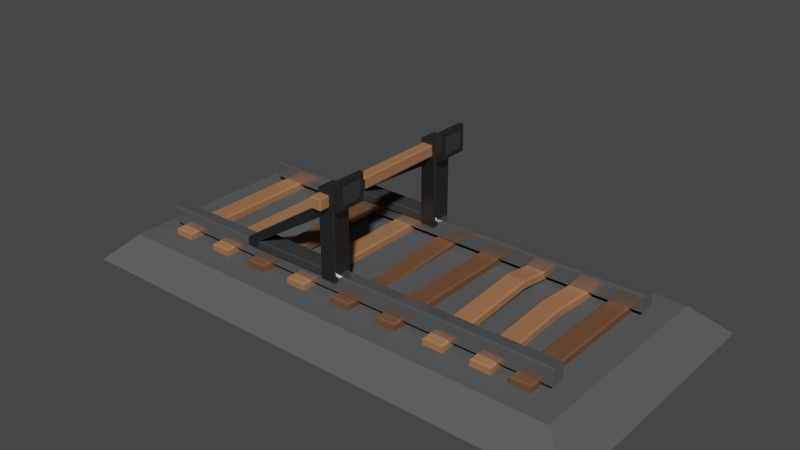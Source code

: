 # Source: minetrackEnd.blend  (saved by Blender 2.80.71; exported with 4.5.12 LTS)
import bpy
from mathutils import Matrix  # noqa: F401  (used for matrix-valued properties, if any)

bpy.ops.wm.read_factory_settings(use_empty=True)
scene = bpy.context.scene
scene.name = 'Scene'

# ---- collections
col_collection = bpy.data.collections.new('Collection'); scene.collection.children.link(col_collection)

# ---- materials (node trees are filled in below, after node groups)
mat_wooddark = bpy.data.materials.new('WoodDark')
mat_wooddark.use_transparent_shadow = False
mat_wooddark.roughness = 0.25
mat_stonelight = bpy.data.materials.new('StoneLight')
mat_stonelight.use_transparent_shadow = False
mat_stonelight.roughness = 0.25
mat_metal = bpy.data.materials.new('Metal')
mat_metal.use_transparent_shadow = False
mat_metal.roughness = 0.25
mat_wooddarkest = bpy.data.materials.new('WoodDarkest')
mat_wooddarkest.use_transparent_shadow = False
mat_wooddarkest.roughness = 0.25
mat_metaldark = bpy.data.materials.new('MetalDark')
mat_metaldark.use_transparent_shadow = False
mat_metaldark.roughness = 0.25
mat_stonedark = bpy.data.materials.new('StoneDark')
mat_stonedark.use_transparent_shadow = False
mat_stonedark.roughness = 0.25
mat_stone_001 = bpy.data.materials.new('Stone.001')
mat_stone_001.use_transparent_shadow = False
mat_stone_001.roughness = 0.25

# ---- material node trees
mat_wooddark.use_nodes = True; mat_wooddark.node_tree.nodes.clear()
_N = mat_wooddark.node_tree.nodes; _L = mat_wooddark.node_tree.links
n0 = _N.new('ShaderNodeOutputMaterial'); n0.name = 'Material Output'; n0.location = (300, 300)
n1 = _N.new('ShaderNodeBsdfPrincipled'); n1.name = 'Principled BSDF'; n1.location = (10, 300)
n1.distribution = 'GGX'
n1.subsurface_method = 'BURLEY'
n1.inputs[0].default_value = (0.3419, 0.1559, 0.07421, 1.0)
n1.inputs[2].default_value = 1.0
n1.inputs[3].default_value = 1.45
n1.inputs[13].default_value = 0.1
n1.inputs[27].default_value = (0.0, 0.0, 0.0, 1.0)
n1.inputs[28].default_value = 1.0
_L.new(n1.outputs[0], n0.inputs[0])
n0.is_active_output = True
mat_stonelight.use_nodes = True; mat_stonelight.node_tree.nodes.clear()
_N = mat_stonelight.node_tree.nodes; _L = mat_stonelight.node_tree.links
n0 = _N.new('ShaderNodeOutputMaterial'); n0.name = 'Material Output'; n0.location = (300, 300)
n1 = _N.new('ShaderNodeBsdfPrincipled'); n1.name = 'Principled BSDF'; n1.location = (10, 300)
n1.distribution = 'GGX'
n1.subsurface_method = 'BURLEY'
n1.inputs[0].default_value = (0.196, 0.196, 0.196, 1.0)
n1.inputs[2].default_value = 0.9
n1.inputs[3].default_value = 1.45
n1.inputs[13].default_value = 0.1
n1.inputs[27].default_value = (0.0, 0.0, 0.0, 1.0)
n1.inputs[28].default_value = 1.0
_L.new(n1.outputs[0], n0.inputs[0])
n0.is_active_output = True
mat_metal.use_nodes = True; mat_metal.node_tree.nodes.clear()
_N = mat_metal.node_tree.nodes; _L = mat_metal.node_tree.links
n0 = _N.new('ShaderNodeOutputMaterial'); n0.name = 'Material Output'; n0.location = (300, 300)
n1 = _N.new('ShaderNodeBsdfPrincipled'); n1.name = 'Principled BSDF'; n1.location = (10, 300)
n1.distribution = 'GGX'
n1.subsurface_method = 'BURLEY'
n1.inputs[0].default_value = (0.448, 0.448, 0.448, 1.0)
n1.inputs[1].default_value = 0.9
n1.inputs[2].default_value = 0.2
n1.inputs[3].default_value = 1.45
n1.inputs[13].default_value = 0.7
n1.inputs[27].default_value = (0.0, 0.0, 0.0, 1.0)
n1.inputs[28].default_value = 1.0
_L.new(n1.outputs[0], n0.inputs[0])
n0.is_active_output = True
mat_wooddarkest.use_nodes = True; mat_wooddarkest.node_tree.nodes.clear()
_N = mat_wooddarkest.node_tree.nodes; _L = mat_wooddarkest.node_tree.links
n0 = _N.new('ShaderNodeOutputMaterial'); n0.name = 'Material Output'; n0.location = (300, 300)
n1 = _N.new('ShaderNodeBsdfPrincipled'); n1.name = 'Principled BSDF'; n1.location = (10, 300)
n1.distribution = 'GGX'
n1.subsurface_method = 'BURLEY'
n1.inputs[0].default_value = (0.1523, 0.07171, 0.03548, 1.0)
n1.inputs[2].default_value = 1.0
n1.inputs[3].default_value = 1.45
n1.inputs[13].default_value = 0.1
n1.inputs[27].default_value = (0.0, 0.0, 0.0, 1.0)
n1.inputs[28].default_value = 1.0
_L.new(n1.outputs[0], n0.inputs[0])
n0.is_active_output = True
mat_metaldark.use_nodes = True; mat_metaldark.node_tree.nodes.clear()
_N = mat_metaldark.node_tree.nodes; _L = mat_metaldark.node_tree.links
n0 = _N.new('ShaderNodeOutputMaterial'); n0.name = 'Material Output'; n0.location = (300, 300)
n1 = _N.new('ShaderNodeBsdfPrincipled'); n1.name = 'Principled BSDF'; n1.location = (10, 300)
n1.distribution = 'GGX'
n1.subsurface_method = 'BURLEY'
n1.inputs[0].default_value = (0.1107, 0.1107, 0.1107, 1.0)
n1.inputs[1].default_value = 0.9
n1.inputs[2].default_value = 0.3
n1.inputs[3].default_value = 1.45
n1.inputs[13].default_value = 0.7
n1.inputs[27].default_value = (0.0, 0.0, 0.0, 1.0)
n1.inputs[28].default_value = 1.0
_L.new(n1.outputs[0], n0.inputs[0])
n0.is_active_output = True
mat_stonedark.use_nodes = True; mat_stonedark.node_tree.nodes.clear()
_N = mat_stonedark.node_tree.nodes; _L = mat_stonedark.node_tree.links
n0 = _N.new('ShaderNodeOutputMaterial'); n0.name = 'Material Output'; n0.location = (300, 300)
n1 = _N.new('ShaderNodeBsdfPrincipled'); n1.name = 'Principled BSDF'; n1.location = (10, 300)
n1.distribution = 'GGX'
n1.subsurface_method = 'BURLEY'
n1.inputs[0].default_value = (0.03955, 0.03955, 0.03955, 1.0)
n1.inputs[2].default_value = 0.9
n1.inputs[3].default_value = 1.45
n1.inputs[13].default_value = 0.1
n1.inputs[27].default_value = (0.0, 0.0, 0.0, 1.0)
n1.inputs[28].default_value = 1.0
_L.new(n1.outputs[0], n0.inputs[0])
n0.is_active_output = True
mat_stone_001.use_nodes = True; mat_stone_001.node_tree.nodes.clear()
_N = mat_stone_001.node_tree.nodes; _L = mat_stone_001.node_tree.links
n0 = _N.new('ShaderNodeOutputMaterial'); n0.name = 'Material Output'; n0.location = (300, 300)
n1 = _N.new('ShaderNodeBsdfPrincipled'); n1.name = 'Principled BSDF'; n1.location = (10, 300)
n1.distribution = 'GGX'
n1.subsurface_method = 'BURLEY'
n1.inputs[0].default_value = (0.0985, 0.0985, 0.0985, 1.0)
n1.inputs[2].default_value = 0.9
n1.inputs[3].default_value = 1.45
n1.inputs[13].default_value = 0.1
n1.inputs[27].default_value = (0.0, 0.0, 0.0, 1.0)
n1.inputs[28].default_value = 1.0
_L.new(n1.outputs[0], n0.inputs[0])
n0.is_active_output = True

# ---- world
world_world = bpy.data.worlds.new('World'); scene.world = world_world
world_world.use_nodes = True; world_world.node_tree.nodes.clear()
_N = world_world.node_tree.nodes; _L = world_world.node_tree.links
n0 = _N.new('ShaderNodeOutputWorld'); n0.name = 'World Output'; n0.location = (300, 300)
n1 = _N.new('ShaderNodeBackground'); n1.name = 'Background'; n1.location = (10, 300)
n1.inputs[0].default_value = (0.05088, 0.05088, 0.05088, 1.0)
_L.new(n1.outputs[0], n0.inputs[0])
n0.is_active_output = True
world_world.color = (0.05088, 0.05088, 0.05088)
world_world.use_sun_shadow = False
world_world.sun_shadow_jitter_overblur = 0.0

# ---- meshes
me_cube = bpy.data.meshes.new('Cube')
me_cube.from_pydata([(-3.191, 0.9, 0.1), (-3.191, 1.1, 0.1), (3.024, 0.9, 0.1), (3.024, 1.1, 0.1), (-0.1477, -1.217, -0.005475), (0.8865, 1.295, -0.005475), (-0.1477, 1.295, -0.005475), (0.8865, -1.217, -0.005475), (0.1477, -1.217, -0.005475), (0.5912, 1.295, -0.005475), (0.1477, 1.295, -0.005475), (0.5912, -1.217, -0.005475), (-3.191, -1.087, 0.1), (-3.191, -0.8873, 0.1), (3.024, -1.087, 0.1), (3.024, -0.8873, 0.1), (-0.1253, -1.194, 0.1055), (-0.1477, -1.217, 0.08309), (-0.1253, 1.273, 0.1055), (-0.1477, 1.295, 0.08309), (0.1253, -1.194, 0.1055), (0.1477, -1.217, 0.08309), (0.1253, 1.273, 0.1055), (0.1477, 1.295, 0.08309), (0.6136, -1.194, 0.1055), (0.5912, -1.217, 0.08309), (0.6136, 1.273, 0.1055), (0.5912, 1.295, 0.08309), (0.8642, -1.194, 0.1055), (0.8865, -1.217, 0.08309), (0.8642, 1.273, 0.1055), (0.8865, 1.295, 0.08309), (1.611, 1.295, -0.005475), (1.611, -1.217, -0.005475), (1.315, 1.295, -0.005475), (1.315, -1.217, -0.005475), (1.338, -1.194, 0.1055), (1.315, -1.217, 0.08309), (1.338, 1.273, 0.1055), (1.315, 1.295, 0.08309), (1.588, -1.194, 0.1055), (1.611, -1.217, 0.08309), (1.588, 1.273, 0.1055), (1.611, 1.295, 0.08309), (2.289, 1.295, -0.005475), (2.289, -1.217, -0.005475), (1.994, 1.295, -0.005475), (1.994, -1.217, -0.005475), (2.017, -1.194, 0.1055), (1.994, -1.217, 0.08309), (2.017, 1.273, 0.1055), (1.994, 1.295, 0.08309), (2.267, -1.194, 0.1055), (2.289, -1.217, 0.08309), (2.267, 1.273, 0.1055), (2.289, 1.295, 0.08309), (2.831, 1.295, -0.005475), (2.831, -1.217, -0.005475), (2.536, 1.295, -0.005475), (2.536, -1.217, -0.005475), (2.558, -1.194, 0.1055), (2.536, -1.217, 0.08309), (2.558, 1.273, 0.1055), (2.536, 1.295, 0.08309), (2.809, -1.194, 0.1055), (2.831, -1.217, 0.08309), (2.809, 1.273, 0.1055), (2.831, 1.295, 0.08309), (-0.6042, 1.295, -0.005475), (-0.6042, -1.217, -0.005475), (-0.8996, 1.295, -0.005475), (-0.8996, -1.217, -0.005475), (-0.8772, -1.194, 0.1055), (-0.8996, -1.217, 0.08309), (-0.8772, 1.273, 0.1055), (-0.8996, 1.295, 0.08309), (-0.6266, -1.194, 0.1055), (-0.6042, -1.217, 0.08309), (-0.6266, 1.273, 0.1055), (-0.6042, 1.295, 0.08309), (-1.338, 1.295, -0.005475), (-1.338, -1.217, -0.005475), (-1.633, 1.295, -0.005475), (-1.633, -1.217, -0.005475), (-1.611, -1.194, 0.1055), (-1.633, -1.217, 0.08309), (-1.611, 1.273, 0.1055), (-1.633, 1.295, 0.08309), (-1.36, -1.194, 0.1055), (-1.338, -1.217, 0.08309), (-1.36, 1.273, 0.1055), (-1.338, 1.295, 0.08309), (-2.012, 1.295, -0.005475), (-2.012, -1.217, -0.005475), (-2.307, 1.295, -0.005475), (-2.307, -1.217, -0.005475), (-2.285, -1.194, 0.1055), (-2.307, -1.217, 0.08309), (-2.285, 1.273, 0.1055), (-2.307, 1.295, 0.08309), (-2.034, -1.194, 0.1055), (-2.012, -1.217, 0.08309), (-2.034, 1.273, 0.1055), (-2.012, 1.295, 0.08309), (-2.742, 1.295, -0.005475), (-2.742, -1.217, -0.005475), (-3.038, 1.295, -0.005475), (-3.038, -1.217, -0.005475), (-3.015, -1.194, 0.1055), (-3.038, -1.217, 0.08309), (-3.015, 1.273, 0.1055), (-3.038, 1.295, 0.08309), (-2.765, -1.194, 0.1055), (-2.742, -1.217, 0.08309), (-2.765, 1.273, 0.1055), (-2.742, 1.295, 0.08309), (-3.191, 0.9, 0.3165), (-3.191, 0.9235, 0.34), (-3.191, 1.077, 0.34), (-3.191, 1.1, 0.3165), (3.024, 0.9235, 0.34), (3.024, 0.9, 0.3165), (3.024, 1.1, 0.3165), (3.024, 1.077, 0.34), (-3.191, -1.087, 0.3165), (-3.191, -1.064, 0.34), (-3.191, -0.9108, 0.34), (-3.191, -0.8873, 0.3165), (3.024, -1.064, 0.34), (3.024, -1.087, 0.3165), (3.024, -0.8873, 0.3165), (3.024, -0.9108, 0.34), (1.914, 0.3474, 0.08309), (1.914, 0.3474, -0.005475), (2.21, 0.3474, -0.005475), (1.937, 0.3419, 0.1055), (2.187, 0.3419, 0.1055), (2.21, 0.3474, 0.08309), (-1.633, 0.6307, 0.1333), (-1.54, -0.2065, 0.1333), (-1.633, 0.6307, 0.04478), (-1.54, -0.2065, 0.04478), (-1.245, -0.2065, 0.04478), (-1.338, 0.6307, 0.04478), (-1.518, -0.2021, 0.1557), (-1.611, 0.6202, 0.1557), (-1.36, 0.6202, 0.1557), (-1.267, -0.2021, 0.1557), (-1.245, -0.2065, 0.1333), (-1.338, 0.6307, 0.1333), (-0.1477, -0.3454, -0.1066), (0.1477, -0.3454, -0.1066), (-0.1253, -0.3385, 0.004391), (-0.1477, -0.3454, -0.01799), (0.1253, -0.3385, 0.004391), (0.1477, -0.3454, -0.01799), (1.315, 0.4624, 0.2009), (1.315, 0.4624, 0.1124), (1.611, 0.4624, 0.1124), (1.338, 0.4549, 0.2233), (1.588, 0.4549, 0.2233), (1.611, 0.4624, 0.2009)], [], [(123, 118, 117, 120), (3, 122, 123, 120, 121, 2), (14, 129, 124, 12), (0, 116, 117, 118, 119, 1), (1, 3, 2, 0), (1, 119, 122, 3), (154, 152, 16, 20), (151, 155, 21, 8), (30, 26, 24, 28), (150, 153, 19, 6), (150, 151, 8, 4), (6, 19, 23, 10), (131, 126, 125, 128), (15, 130, 131, 128, 129, 14), (12, 124, 125, 126, 127, 13), (13, 15, 14, 12), (13, 127, 130, 15), (152, 18, 19, 153), (18, 22, 23, 19), (154, 20, 21, 155), (20, 16, 17, 21), (8, 21, 17, 4), (5, 31, 29, 7), (11, 25, 27, 9), (9, 5, 7, 11), (9, 27, 31, 5), (24, 26, 27, 25), (26, 30, 31, 27), (30, 28, 29, 31), (28, 24, 25, 29), (7, 29, 25, 11), (160, 159, 36, 40), (158, 161, 41, 33), (157, 156, 39, 34), (157, 158, 33, 35), (34, 39, 43, 32), (159, 38, 39, 156), (38, 42, 43, 39), (160, 40, 41, 161), (40, 36, 37, 41), (33, 41, 37, 35), (136, 135, 48, 52), (134, 137, 53, 45), (133, 132, 51, 46), (133, 134, 45, 47), (46, 51, 55, 44), (135, 50, 51, 132), (50, 54, 55, 51), (136, 52, 53, 137), (52, 48, 49, 53), (45, 53, 49, 47), (66, 62, 60, 64), (56, 67, 65, 57), (59, 61, 63, 58), (58, 56, 57, 59), (58, 63, 67, 56), (60, 62, 63, 61), (62, 66, 67, 63), (66, 64, 65, 67), (64, 60, 61, 65), (57, 65, 61, 59), (78, 74, 72, 76), (68, 79, 77, 69), (71, 73, 75, 70), (70, 68, 69, 71), (70, 75, 79, 68), (72, 74, 75, 73), (74, 78, 79, 75), (78, 76, 77, 79), (76, 72, 73, 77), (69, 77, 73, 71), (147, 144, 84, 88), (142, 148, 89, 81), (140, 138, 87, 82), (141, 142, 81, 83), (82, 87, 91, 80), (145, 86, 87, 138), (86, 90, 91, 87), (147, 88, 89, 148), (88, 84, 85, 89), (81, 89, 85, 83), (102, 98, 96, 100), (92, 103, 101, 93), (95, 97, 99, 94), (94, 92, 93, 95), (94, 99, 103, 92), (96, 98, 99, 97), (98, 102, 103, 99), (102, 100, 101, 103), (100, 96, 97, 101), (93, 101, 97, 95), (114, 110, 108, 112), (104, 115, 113, 105), (107, 109, 111, 106), (106, 104, 105, 107), (106, 111, 115, 104), (108, 110, 111, 109), (110, 114, 115, 111), (114, 112, 113, 115), (112, 108, 109, 113), (105, 113, 109, 107), (118, 123, 122, 119), (120, 117, 116, 121), (126, 131, 130, 127), (128, 125, 124, 129), (2, 121, 116, 0), (54, 136, 137, 55), (48, 135, 132, 49), (46, 44, 134, 133), (47, 49, 132, 133), (44, 55, 137, 134), (54, 50, 135, 136), (90, 146, 149, 91), (146, 147, 148, 149), (84, 144, 139, 85), (144, 145, 138, 139), (82, 80, 143, 140), (140, 143, 142, 141), (83, 85, 139, 141), (141, 139, 138, 140), (80, 91, 149, 143), (143, 149, 148, 142), (90, 86, 145, 146), (146, 145, 144, 147), (22, 154, 155, 23), (16, 152, 153, 17), (6, 10, 151, 150), (4, 17, 153, 150), (10, 23, 155, 151), (22, 18, 152, 154), (42, 160, 161, 43), (36, 159, 156, 37), (34, 32, 158, 157), (35, 37, 156, 157), (32, 43, 161, 158), (42, 38, 159, 160)])
me_cube.polygons.foreach_set('material_index', [2, 2, 2, 2, 2, 2, 3, 3, 3, 3, 3, 3, 2, 2, 2, 2, 2, 3, 3, 3, 3, 3, 3, 3, 3, 3, 3, 3, 3, 3, 3, 0, 0, 0, 0, 0, 0, 0, 0, 0, 0, 0, 0, 0, 0, 0, 0, 0, 0, 0, 0, 3, 3, 3, 3, 3, 3, 3, 3, 3, 3, 0, 0, 0, 0, 0, 0, 0, 0, 0, 0, 3, 3, 3, 3, 3, 3, 3, 3, 3, 3, 0, 0, 0, 0, 0, 0, 0, 0, 0, 0, 0, 0, 0, 0, 0, 0, 0, 0, 0, 0, 2, 2, 2, 2, 2, 0, 0, 0, 0, 0, 0, 3, 3, 3, 3, 3, 3, 3, 3, 3, 3, 3, 3, 3, 3, 3, 3, 3, 3, 0, 0, 0, 0, 0, 0])
_uv = me_cube.uv_layers.new(name='UVMap')
_uv.uv.foreach_set('vector', [0.625, 0.5294, 0.875, 0.5294, 0.875, 0.7206, 0.625, 0.7206, 0.375, 0.5, 0.6005, 0.5, 0.625, 0.5294, 0.625, 0.7206, 0.6005, 0.75, 0.375, 0.75, 0.375, 0.75, 0.6005, 0.75, 0.6005, 1.0, 0.375, 1.0, 0.375, 0.0, 0.6005, 0.0, 0.625, 0.02936, 0.625, 0.2206, 0.6005, 0.25, 0.375, 0.25, 0.125, 0.5, 0.375, 0.5, 0.375, 0.75, 0.125, 0.75, 0.375, 0.25, 0.6005, 0.25, 0.6005, 0.5, 0.375, 0.5, 0.6439, 0.6626, 0.8561, 0.6626, 0.8561, 0.7478, 0.6439, 0.7478, 0.375, 0.6633, 0.5746, 0.6633, 0.5746, 0.75, 0.375, 0.75, 0.6439, 0.5022, 0.8561, 0.5022, 0.8561, 0.7478, 0.6439, 0.7478, 0.375, 0.08672, 0.5746, 0.08672, 0.5746, 0.25, 0.375, 0.25, 0.125, 0.6633, 0.375, 0.6633, 0.375, 0.75, 0.125, 0.75, 0.375, 0.25, 0.5746, 0.25, 0.5746, 0.5, 0.375, 0.5, 0.625, 0.5294, 0.875, 0.5294, 0.875, 0.7206, 0.625, 0.7206, 0.375, 0.5, 0.6005, 0.5, 0.625, 0.5294, 0.625, 0.7206, 0.6005, 0.75, 0.375, 0.75, 0.375, 0.0, 0.6005, 0.0, 0.625, 0.02936, 0.625, 0.2206, 0.6005, 0.25, 0.375, 0.25, 0.125, 0.5, 0.375, 0.5, 0.375, 0.75, 0.125, 0.75, 0.375, 0.25, 0.6005, 0.25, 0.6005, 0.5, 0.375, 0.5, 0.8561, 0.6626, 0.8561, 0.5022, 0.875, 0.5, 0.875, 0.6633, 0.8561, 0.5022, 0.6439, 0.5022, 0.625, 0.5, 0.875, 0.5, 0.6439, 0.6626, 0.6439, 0.7478, 0.5746, 0.75, 0.5746, 0.6633, 0.6439, 0.7478, 0.8561, 0.7478, 0.875, 0.75, 0.625, 0.75, 0.375, 0.75, 0.5746, 0.75, 0.5746, 1.0, 0.375, 1.0, 0.375, 0.5, 0.5746, 0.5, 0.5746, 0.75, 0.375, 0.75, 0.375, 0.0, 0.5746, 0.0, 0.5746, 0.25, 0.375, 0.25, 0.125, 0.5, 0.375, 0.5, 0.375, 0.75, 0.125, 0.75, 0.375, 0.25, 0.5746, 0.25, 0.5746, 0.5, 0.375, 0.5, 0.8561, 0.7478, 0.8561, 0.5022, 0.875, 0.5, 0.875, 0.75, 0.8561, 0.5022, 0.6439, 0.5022, 0.625, 0.5, 0.875, 0.5, 0.6439, 0.5022, 0.6439, 0.7478, 0.5746, 0.75, 0.5746, 0.5, 0.6439, 0.7478, 0.8561, 0.7478, 0.875, 0.75, 0.625, 0.75, 0.375, 0.75, 0.5746, 0.75, 0.5746, 1.0, 0.375, 1.0, 0.6439, 0.5836, 0.8561, 0.5836, 0.8561, 0.7478, 0.6439, 0.7478, 0.375, 0.5829, 0.5746, 0.5829, 0.5746, 0.75, 0.375, 0.75, 0.375, 0.1671, 0.5746, 0.1671, 0.5746, 0.25, 0.375, 0.25, 0.125, 0.5829, 0.375, 0.5829, 0.375, 0.75, 0.125, 0.75, 0.375, 0.25, 0.5746, 0.25, 0.5746, 0.5, 0.375, 0.5, 0.8561, 0.5836, 0.8561, 0.5022, 0.875, 0.5, 0.875, 0.5829, 0.8561, 0.5022, 0.6439, 0.5022, 0.625, 0.5, 0.875, 0.5, 0.6439, 0.5836, 0.6439, 0.7478, 0.5746, 0.75, 0.5746, 0.5829, 0.6439, 0.7478, 0.8561, 0.7478, 0.875, 0.75, 0.625, 0.75, 0.375, 0.75, 0.5746, 0.75, 0.5746, 1.0, 0.375, 1.0, 0.6439, 0.5949, 0.8561, 0.5949, 0.8561, 0.7478, 0.6439, 0.7478, 0.375, 0.5943, 0.5746, 0.5943, 0.5746, 0.75, 0.375, 0.75, 0.375, 0.1557, 0.5746, 0.1557, 0.5746, 0.25, 0.375, 0.25, 0.125, 0.5943, 0.375, 0.5943, 0.375, 0.75, 0.125, 0.75, 0.375, 0.25, 0.5746, 0.25, 0.5746, 0.5, 0.375, 0.5, 0.8561, 0.5949, 0.8561, 0.5022, 0.875, 0.5, 0.875, 0.5943, 0.8561, 0.5022, 0.6439, 0.5022, 0.625, 0.5, 0.875, 0.5, 0.6439, 0.5949, 0.6439, 0.7478, 0.5746, 0.75, 0.5746, 0.5943, 0.6439, 0.7478, 0.8561, 0.7478, 0.875, 0.75, 0.625, 0.75, 0.375, 0.75, 0.5746, 0.75, 0.5746, 1.0, 0.375, 1.0, 0.6439, 0.5022, 0.8561, 0.5022, 0.8561, 0.7478, 0.6439, 0.7478, 0.375, 0.5, 0.5746, 0.5, 0.5746, 0.75, 0.375, 0.75, 0.375, 0.0, 0.5746, 0.0, 0.5746, 0.25, 0.375, 0.25, 0.125, 0.5, 0.375, 0.5, 0.375, 0.75, 0.125, 0.75, 0.375, 0.25, 0.5746, 0.25, 0.5746, 0.5, 0.375, 0.5, 0.8561, 0.7478, 0.8561, 0.5022, 0.875, 0.5, 0.875, 0.75, 0.8561, 0.5022, 0.6439, 0.5022, 0.625, 0.5, 0.875, 0.5, 0.6439, 0.5022, 0.6439, 0.7478, 0.5746, 0.75, 0.5746, 0.5, 0.6439, 0.7478, 0.8561, 0.7478, 0.875, 0.75, 0.625, 0.75, 0.375, 0.75, 0.5746, 0.75, 0.5746, 1.0, 0.375, 1.0, 0.6439, 0.5022, 0.8561, 0.5022, 0.8561, 0.7478, 0.6439, 0.7478, 0.375, 0.5, 0.5746, 0.5, 0.5746, 0.75, 0.375, 0.75, 0.375, 0.0, 0.5746, 0.0, 0.5746, 0.25, 0.375, 0.25, 0.125, 0.5, 0.375, 0.5, 0.375, 0.75, 0.125, 0.75, 0.375, 0.25, 0.5746, 0.25, 0.5746, 0.5, 0.375, 0.5, 0.8561, 0.7478, 0.8561, 0.5022, 0.875, 0.5, 0.875, 0.75, 0.8561, 0.5022, 0.6439, 0.5022, 0.625, 0.5, 0.875, 0.5, 0.6439, 0.5022, 0.6439, 0.7478, 0.5746, 0.75, 0.5746, 0.5, 0.6439, 0.7478, 0.8561, 0.7478, 0.875, 0.75, 0.625, 0.75, 0.375, 0.75, 0.5746, 0.75, 0.5746, 1.0, 0.375, 1.0, 0.6439, 0.649, 0.8561, 0.649, 0.8561, 0.7478, 0.6439, 0.7478, 0.375, 0.6495, 0.5746, 0.6495, 0.5746, 0.75, 0.375, 0.75, 0.375, 0.1839, 0.5746, 0.1839, 0.5746, 0.25, 0.375, 0.25, 0.125, 0.6495, 0.375, 0.6495, 0.375, 0.75, 0.125, 0.75, 0.375, 0.25, 0.5746, 0.25, 0.5746, 0.5, 0.375, 0.5, 0.8561, 0.5672, 0.8561, 0.5022, 0.875, 0.5, 0.875, 0.5661, 0.8561, 0.5022, 0.6439, 0.5022, 0.625, 0.5, 0.875, 0.5, 0.6439, 0.649, 0.6439, 0.7478, 0.5746, 0.75, 0.5746, 0.6495, 0.6439, 0.7478, 0.8561, 0.7478, 0.875, 0.75, 0.625, 0.75, 0.375, 0.75, 0.5746, 0.75, 0.5746, 1.0, 0.375, 1.0, 0.6439, 0.5022, 0.8561, 0.5022, 0.8561, 0.7478, 0.6439, 0.7478, 0.375, 0.5, 0.5746, 0.5, 0.5746, 0.75, 0.375, 0.75, 0.375, 0.0, 0.5746, 0.0, 0.5746, 0.25, 0.375, 0.25, 0.125, 0.5, 0.375, 0.5, 0.375, 0.75, 0.125, 0.75, 0.375, 0.25, 0.5746, 0.25, 0.5746, 0.5, 0.375, 0.5, 0.8561, 0.7478, 0.8561, 0.5022, 0.875, 0.5, 0.875, 0.75, 0.8561, 0.5022, 0.6439, 0.5022, 0.625, 0.5, 0.875, 0.5, 0.6439, 0.5022, 0.6439, 0.7478, 0.5746, 0.75, 0.5746, 0.5, 0.6439, 0.7478, 0.8561, 0.7478, 0.875, 0.75, 0.625, 0.75, 0.375, 0.75, 0.5746, 0.75, 0.5746, 1.0, 0.375, 1.0, 0.6439, 0.5022, 0.8561, 0.5022, 0.8561, 0.7478, 0.6439, 0.7478, 0.375, 0.5, 0.5746, 0.5, 0.5746, 0.75, 0.375, 0.75, 0.375, 0.0, 0.5746, 0.0, 0.5746, 0.25, 0.375, 0.25, 0.125, 0.5, 0.375, 0.5, 0.375, 0.75, 0.125, 0.75, 0.375, 0.25, 0.5746, 0.25, 0.5746, 0.5, 0.375, 0.5, 0.8561, 0.7478, 0.8561, 0.5022, 0.875, 0.5, 0.875, 0.75, 0.8561, 0.5022, 0.6439, 0.5022, 0.625, 0.5, 0.875, 0.5, 0.6439, 0.5022, 0.6439, 0.7478, 0.5746, 0.75, 0.5746, 0.5, 0.6439, 0.7478, 0.8561, 0.7478, 0.875, 0.75, 0.625, 0.75, 0.375, 0.75, 0.5746, 0.75, 0.5746, 1.0, 0.375, 1.0, 0.875, 0.5294, 0.625, 0.5294, 0.625, 0.5, 0.875, 0.5, 0.625, 0.7206, 0.875, 0.7206, 0.875, 0.75, 0.625, 0.75, 0.875, 0.5294, 0.625, 0.5294, 0.625, 0.5, 0.875, 0.5, 0.625, 0.7206, 0.875, 0.7206, 0.875, 0.75, 0.625, 0.75, 0.375, 0.75, 0.6005, 0.75, 0.6005, 1.0, 0.375, 1.0, 0.6439, 0.5022, 0.6439, 0.5949, 0.5746, 0.5943, 0.5746, 0.5, 0.8561, 0.7478, 0.8561, 0.5949, 0.875, 0.5943, 0.875, 0.75, 0.125, 0.5, 0.375, 0.5, 0.375, 0.5943, 0.125, 0.5943, 0.375, 0.0, 0.5746, 0.0, 0.5746, 0.1557, 0.375, 0.1557, 0.375, 0.5, 0.5746, 0.5, 0.5746, 0.5943, 0.375, 0.5943, 0.6439, 0.5022, 0.8561, 0.5022, 0.8561, 0.5949, 0.6439, 0.5949, 0.6439, 0.5022, 0.6439, 0.5672, 0.5746, 0.5661, 0.5746, 0.5, 0.6439, 0.5672, 0.6439, 0.649, 0.5746, 0.6495, 0.5746, 0.5661, 0.8561, 0.7478, 0.8561, 0.649, 0.875, 0.6495, 0.875, 0.75, 0.8561, 0.649, 0.8561, 0.5672, 0.875, 0.5661, 0.875, 0.6495, 0.125, 0.5, 0.375, 0.5, 0.375, 0.5661, 0.125, 0.5661, 0.125, 0.5661, 0.375, 0.5661, 0.375, 0.6495, 0.125, 0.6495, 0.375, 0.0, 0.5746, 0.0, 0.5746, 0.1005, 0.375, 0.1005, 0.375, 0.1005, 0.5746, 0.1005, 0.5746, 0.1839, 0.375, 0.1839, 0.375, 0.5, 0.5746, 0.5, 0.5746, 0.5661, 0.375, 0.5661, 0.375, 0.5661, 0.5746, 0.5661, 0.5746, 0.6495, 0.375, 0.6495, 0.6439, 0.5022, 0.8561, 0.5022, 0.8561, 0.5672, 0.6439, 0.5672, 0.6439, 0.5672, 0.8561, 0.5672, 0.8561, 0.649, 0.6439, 0.649, 0.6439, 0.5022, 0.6439, 0.6626, 0.5746, 0.6633, 0.5746, 0.5, 0.8561, 0.7478, 0.8561, 0.6626, 0.875, 0.6633, 0.875, 0.75, 0.125, 0.5, 0.375, 0.5, 0.375, 0.6633, 0.125, 0.6633, 0.375, 0.0, 0.5746, 0.0, 0.5746, 0.08672, 0.375, 0.08672, 0.375, 0.5, 0.5746, 0.5, 0.5746, 0.6633, 0.375, 0.6633, 0.6439, 0.5022, 0.8561, 0.5022, 0.8561, 0.6626, 0.6439, 0.6626, 0.6439, 0.5022, 0.6439, 0.5836, 0.5746, 0.5829, 0.5746, 0.5, 0.8561, 0.7478, 0.8561, 0.5836, 0.875, 0.5829, 0.875, 0.75, 0.125, 0.5, 0.375, 0.5, 0.375, 0.5829, 0.125, 0.5829, 0.375, 0.0, 0.5746, 0.0, 0.5746, 0.1671, 0.375, 0.1671, 0.375, 0.5, 0.5746, 0.5, 0.5746, 0.5829, 0.375, 0.5829, 0.6439, 0.5022, 0.8561, 0.5022, 0.8561, 0.5836, 0.6439, 0.5836])
me_cube.materials.append(mat_wooddark)
me_cube.materials.append(mat_stonelight)
me_cube.materials.append(mat_metal)
me_cube.materials.append(mat_wooddarkest)
me_cube.use_remesh_preserve_volume = False
me_cube.use_remesh_preserve_attributes = False
me_cube.use_mirror_vertex_groups = False
me_cube.update()
me_cube_003 = bpy.data.meshes.new('Cube.003')
me_cube_003.from_pydata([(0.1902, -0.8413, 1.611), (0.1902, -1.136, 1.611), (0.1902, -1.136, 1.364), (0.1902, -0.8413, 1.364), (0.1902, 1.144, 1.611), (0.1902, 0.8404, 1.611), (0.1902, 0.8404, 1.364), (0.1902, 1.144, 1.364), (0.2943, -0.8413, 1.611), (0.2943, -1.136, 1.611), (0.2943, -1.136, 1.364), (0.2943, -0.8413, 1.364), (0.2943, 1.144, 1.611), (0.2943, 0.8404, 1.611), (0.2943, 0.8404, 1.364), (0.2943, 1.144, 1.364), (0.2135, -0.7577, 1.681), (0.2135, -1.22, 1.681), (0.2135, -1.22, 1.294), (0.2135, -0.7577, 1.294), (0.2135, 1.23, 1.681), (0.2135, 0.7545, 1.681), (0.2135, 0.7545, 1.294), (0.2135, 1.23, 1.294), (0.2799, -0.7577, 1.681), (0.2799, -1.22, 1.681), (0.2799, -1.22, 1.294), (0.2799, -0.7577, 1.294), (0.2799, 1.23, 1.681), (0.2799, 0.7545, 1.681), (0.2799, 0.7545, 1.294), (0.2799, 1.23, 1.294), (-0.06871, -1.159, 1.284), (-0.08323, -1.159, 1.299), (-0.09278, -1.154, 1.275), (-0.08323, -1.159, 1.436), (-0.06871, -1.159, 1.451), (-0.09278, -1.154, 1.46), (-0.08323, 1.158, 1.299), (-0.06871, 1.158, 1.284), (-0.0932, 1.155, 1.274), (-0.06871, 1.158, 1.451), (-0.08323, 1.158, 1.436), (-0.0932, 1.155, 1.461), (0.08323, -1.159, 1.299), (0.06871, -1.159, 1.284), (0.09278, -1.154, 1.275), (0.06871, -1.159, 1.451), (0.08323, -1.159, 1.436), (0.09278, -1.154, 1.46), (0.06871, 1.158, 1.284), (0.08323, 1.158, 1.299), (0.0932, 1.155, 1.274), (0.08323, 1.158, 1.436), (0.06871, 1.158, 1.451), (0.0932, 1.155, 1.461), (-0.06871, -0.8199, 1.451), (-0.08323, -0.8199, 1.436), (-0.09285, -0.825, 1.46), (0.06871, -0.8199, 1.284), (0.08323, -0.8199, 1.299), (0.09285, -0.825, 1.275), (-0.08323, -0.8199, 1.299), (-0.06871, -0.8199, 1.284), (-0.09285, -0.825, 1.275), (0.08323, -0.8199, 1.436), (0.06871, -0.8199, 1.451), (0.09285, -0.825, 1.46), (-0.08323, 0.8191, 1.436), (-0.06871, 0.8191, 1.451), (-0.09285, 0.8241, 1.46), (0.06871, 0.8191, 1.451), (0.08323, 0.8191, 1.436), (0.09285, 0.8241, 1.46), (0.08323, 0.8191, 1.299), (0.06871, 0.8191, 1.284), (0.09285, 0.8241, 1.275), (-0.06871, 0.8191, 1.284), (-0.08323, 0.8191, 1.299), (-0.09285, 0.8241, 1.275), (-0.08323, -1.293, 1.299), (-0.06871, -1.293, 1.284), (-0.06871, -1.308, 1.299), (-0.08323, -1.293, 1.436), (-0.06871, -1.308, 1.436), (-0.06871, -1.293, 1.451), (0.08323, -1.293, 1.436), (0.06871, -1.293, 1.451), (0.06871, -1.308, 1.436), (0.08323, -1.293, 1.299), (0.06871, -1.308, 1.299), (0.06871, -1.293, 1.284), (-0.08323, 1.32, 1.436), (-0.06871, 1.32, 1.451), (-0.06871, 1.335, 1.436), (-0.08323, 1.32, 1.299), (-0.06871, 1.335, 1.299), (-0.06871, 1.32, 1.284), (0.06871, 1.32, 1.284), (0.06871, 1.335, 1.299), (0.08323, 1.32, 1.299), (0.06871, 1.32, 1.451), (0.08323, 1.32, 1.436), (0.06871, 1.335, 1.436), (-0.1235, -1.118, 1.244), (-0.1076, -1.136, 1.233), (-0.1235, -1.118, 1.491), (-0.1076, -1.145, 1.475), (0.1053, -1.136, 1.244), (0.1235, -1.118, 1.244), (0.1324, -1.136, 1.26), (0.1235, -1.136, 1.262), (0.1115, -1.143, 1.256), (0.1235, -1.118, 1.491), (0.1076, -1.145, 1.475), (0.1235, -1.136, 1.473), (0.1324, -1.136, 1.507), (-0.1235, 0.8586, 1.491), (-0.1074, 0.8318, 1.475), (0.1053, 0.8404, 1.244), (0.1235, 0.8586, 1.244), (0.1324, 0.8404, 1.26), (0.1235, 0.8404, 1.262), (0.1114, 0.834, 1.256), (-0.1235, 0.8586, 1.244), (-0.1074, 0.8404, 1.233), (0.1235, 0.8586, 1.491), (0.1074, 0.8318, 1.475), (0.1235, 0.8404, 1.473), (0.1324, 0.8404, 1.507), (-0.1063, 1.15, 1.474), (-0.1235, 1.126, 1.491), (0.1235, 1.126, 1.244), (0.1053, 1.144, 1.244), (0.111, 1.148, 1.256), (0.1235, 1.144, 1.262), (0.1324, 1.144, 1.26), (-0.1063, 1.144, 1.233), (-0.1235, 1.126, 1.244), (0.1063, 1.15, 1.474), (0.1235, 1.126, 1.491), (0.1324, 1.144, 1.507), (0.1235, 1.144, 1.473), (-0.1053, -0.8413, 1.092), (-0.1235, -0.8595, 1.086), (-0.1235, -1.118, 1.086), (-0.1053, -1.136, 1.092), (0.1053, -1.136, 1.092), (0.1235, -1.118, 1.092), (0.1235, -0.8595, 1.092), (0.1053, -0.8413, 1.092), (-0.1053, 1.144, 1.092), (-0.1235, 1.126, 1.086), (-0.1235, 0.8586, 1.086), (-0.1053, 0.8404, 1.092), (0.1053, 0.8404, 1.092), (0.1235, 0.8586, 1.092), (0.1235, 1.126, 1.092), (0.1053, 1.144, 1.092), (-1.418, -0.8595, 0.3865), (-1.385, -0.8413, 0.3865), (-1.418, -0.8413, 0.3683), (-1.385, -1.136, 0.3865), (-1.418, -1.118, 0.3865), (-1.418, -1.136, 0.3683), (-1.418, 1.126, 0.3865), (-1.385, 1.144, 0.3865), (-1.418, 1.144, 0.3683), (-1.385, 0.8404, 0.3865), (-1.418, 0.8586, 0.3865), (-1.418, 0.8404, 0.3683), (-1.229, -0.8595, 0.3865), (-1.241, -0.8413, 0.3683), (-1.241, -1.136, 0.3683), (-1.229, -1.118, 0.3865), (-1.229, 1.126, 0.3865), (-1.241, 1.144, 0.3683), (-1.241, 0.8404, 0.3683), (-1.229, 0.8586, 0.3865), (-1.418, -0.8413, 0.2685), (-1.418, -0.8595, 0.2502), (-1.418, -1.118, 0.2502), (-1.418, -1.136, 0.2685), (-1.418, 1.144, 0.2685), (-1.418, 1.126, 0.2502), (-1.418, 0.8586, 0.2502), (-1.418, 0.8404, 0.2685), (-1.241, -0.8413, 0.2685), (-1.241, -0.8595, 0.2502), (-1.241, -1.118, 0.2502), (-1.241, -1.136, 0.2685), (-1.241, 1.144, 0.2685), (-1.241, 1.126, 0.2502), (-1.241, 0.8586, 0.2502), (-1.241, 0.8404, 0.2685), (-0.1235, -0.8595, 0.2468), (-0.1053, -0.8413, 0.2468), (-0.1053, -1.136, 0.2468), (-0.1235, -1.118, 0.2468), (0.1235, -1.118, 0.2468), (0.1053, -1.136, 0.2468), (0.1053, -0.8413, 0.2468), (0.1235, -0.8595, 0.2468), (-0.1235, 1.126, 0.2468), (-0.1053, 1.144, 0.2468), (-0.1053, 0.8404, 0.2468), (-0.1235, 0.8586, 0.2468), (0.1235, 0.8586, 0.2468), (0.1053, 0.8404, 0.2468), (0.1053, 1.144, 0.2468), (0.1235, 1.126, 0.2468), (0.1074, -0.8327, 1.475), (0.1235, -0.8595, 1.491), (0.1324, -0.8413, 1.507), (0.1235, -0.8413, 1.473), (0.1235, -0.8595, 1.244), (0.1053, -0.8413, 1.244), (0.1114, -0.8349, 1.256), (0.1235, -0.8413, 1.262), (0.1324, -0.8413, 1.26), (-0.1074, -0.8413, 1.233), (-0.1235, -0.8595, 1.244), (-0.1074, -0.8327, 1.475), (-0.1235, -0.8595, 1.491), (-0.1016, -0.8578, 0.3683), (-0.1016, -0.8761, 0.3865), (-0.1016, -1.102, 0.3865), (-0.1016, -1.12, 0.3683), (-0.1016, 1.127, 0.3683), (-0.1016, 1.109, 0.3865), (-0.1016, 0.8756, 0.3865), (-0.1016, 0.8574, 0.3683), (-0.1016, -0.8761, 0.2502), (-0.1016, -0.8578, 0.2685), (-0.1016, -1.12, 0.2685), (-0.1016, -1.102, 0.2502), (-0.1016, 1.109, 0.2502), (-0.1016, 1.127, 0.2685), (-0.1016, 0.8574, 0.2685), (-0.1016, 0.8756, 0.2502)], [], [(50, 39, 97, 98), (62, 57, 68, 78), (137, 151, 176, 166), (104, 106, 223, 221), (47, 36, 85, 87), (38, 42, 92, 95), (112, 111, 115, 114, 49, 48, 44, 46), (116, 115, 111, 110, 2, 1), (215, 109, 148, 149), (32, 45, 91, 81), (64, 63, 59, 61, 217, 216, 220), (58, 57, 62, 64, 220, 222), (224, 225, 226, 227, 234, 235, 232, 233), (108, 105, 146, 147), (79, 78, 68, 70, 118, 125), (147, 146, 197, 200), (124, 138, 165, 169), (71, 69, 56, 66), (53, 51, 100, 102), (136, 135, 142, 141, 4, 7), (41, 54, 101, 93), (76, 75, 77, 79, 125, 119, 123), (164, 163, 159, 161, 179, 180, 181, 182), (149, 148, 199, 202), (52, 51, 53, 55, 139, 142, 135, 134), (105, 108, 112, 46, 45, 32, 34), (146, 105, 162, 173), (129, 128, 122, 121, 6, 5), (73, 72, 74, 76, 123, 122, 128, 127), (220, 143, 172, 160), (170, 169, 165, 167, 183, 184, 185, 186), (171, 174, 226, 225), (154, 125, 168, 177), (151, 158, 209, 204), (145, 144, 195, 198), (143, 150, 201, 196), (34, 33, 35, 37, 107, 105), (141, 140, 126, 129, 5, 4), (185, 184, 192, 193), (189, 188, 232, 235), (175, 178, 230, 229), (167, 166, 176, 191, 183), (177, 168, 170, 186, 194), (173, 162, 164, 182, 190), (193, 192, 236, 239), (161, 160, 172, 187, 179), (203, 204, 209, 210, 207, 208, 205, 206), (219, 218, 214, 213, 0, 3), (152, 153, 178, 175), (153, 152, 203, 206), (144, 145, 174, 171), (155, 154, 205, 208), (157, 156, 207, 210), (220, 216, 150, 143), (5, 6, 22, 21), (8, 11, 27, 24), (132, 120, 156, 157), (70, 69, 71, 73, 127, 118), (67, 66, 56, 58, 222, 211), (55, 54, 41, 43, 130, 139), (40, 39, 50, 52, 134, 133, 137), (213, 212, 113, 116, 1, 0), (11, 8, 9, 10), (15, 12, 13, 14), (4, 5, 21, 20), (11, 10, 26, 27), (3, 0, 16, 19), (10, 9, 25, 26), (2, 3, 19, 18), (9, 8, 24, 25), (17, 18, 26, 25), (19, 16, 24, 27), (22, 23, 31, 30), (20, 21, 29, 28), (18, 19, 27, 26), (16, 17, 25, 24), (23, 20, 28, 31), (21, 22, 30, 29), (13, 12, 28, 29), (6, 7, 23, 22), (14, 13, 29, 30), (7, 4, 20, 23), (15, 14, 30, 31), (0, 1, 17, 16), (12, 15, 31, 28), (1, 2, 18, 17), (140, 131, 117, 126), (74, 72, 65, 60), (77, 75, 59, 63), (61, 60, 65, 67, 211, 214, 218, 217), (124, 117, 131, 138), (90, 88, 84, 82), (119, 125, 154, 155), (121, 120, 132, 136, 7, 6), (96, 94, 103, 99), (35, 33, 80, 83), (212, 223, 106, 113), (110, 109, 215, 219, 3, 2), (137, 130, 43, 42, 38, 40), (44, 48, 86, 89), (137, 133, 158, 151), (228, 229, 230, 231, 238, 239, 236, 237), (181, 180, 188, 189), (191, 176, 228, 237), (173, 190, 234, 227), (195, 196, 201, 202, 199, 200, 197, 198), (177, 194, 238, 231), (187, 172, 224, 233), (32, 33, 34), (35, 36, 37), (38, 39, 40), (41, 42, 43), (44, 45, 46), (47, 48, 49), (50, 51, 52), (53, 54, 55), (56, 57, 58), (59, 60, 61), (62, 63, 64), (65, 66, 67), (68, 69, 70), (71, 72, 73), (74, 75, 76), (77, 78, 79), (80, 81, 82), (83, 84, 85), (86, 87, 88), (89, 90, 91), (92, 93, 94), (95, 96, 97), (98, 99, 100), (101, 102, 103), (77, 63, 62, 78), (71, 66, 65, 72), (56, 69, 68, 57), (59, 75, 74, 60), (82, 84, 83, 80), (88, 90, 89, 86), (81, 91, 90, 82), (87, 85, 84, 88), (32, 81, 80, 33), (85, 36, 35, 83), (44, 89, 91, 45), (86, 48, 47, 87), (94, 96, 95, 92), (98, 97, 96, 99), (93, 101, 103, 94), (102, 100, 99, 103), (50, 98, 100, 51), (101, 54, 53, 102), (38, 95, 97, 39), (92, 42, 41, 93), (114, 107, 37, 36, 47, 49), (108, 109, 110, 111, 112), (113, 114, 115, 116), (119, 120, 121, 122, 123), (126, 127, 128, 129), (132, 133, 134, 135, 136), (139, 140, 141, 142), (159, 160, 161), (162, 163, 164), (165, 166, 167), (168, 169, 170), (211, 212, 213, 214), (215, 216, 217, 218, 219), (107, 114, 113, 106), (106, 104, 105, 107), (223, 212, 211, 222), (222, 220, 221, 223), (118, 127, 126, 117), (117, 124, 125, 118), (131, 140, 139, 130), (130, 137, 138, 131), (108, 147, 148, 109), (150, 216, 215, 149), (132, 157, 158, 133), (119, 155, 156, 120), (220, 160, 159, 221), (162, 105, 104, 163), (144, 171, 172, 143), (137, 166, 165, 138), (168, 125, 124, 169), (154, 177, 178, 153), (176, 151, 152, 175), (146, 173, 174, 145), (179, 187, 188, 180), (190, 182, 181, 189), (192, 184, 183, 191), (194, 186, 185, 193), (145, 198, 197, 146), (199, 148, 147, 200), (155, 208, 207, 156), (209, 158, 157, 210), (151, 204, 203, 152), (205, 154, 153, 206), (201, 150, 149, 202), (143, 196, 195, 144), (187, 233, 232, 188), (234, 190, 189, 235), (226, 174, 173, 227), (193, 239, 238, 194), (230, 178, 177, 231), (228, 176, 175, 229), (171, 225, 224, 172), (191, 237, 236, 192), (104, 221, 159, 163)])
me_cube_003.polygons.foreach_set('material_index', [1, 1, 0, 0, 1, 1, 0, 0, 0, 1, 0, 0, 0, 0, 0, 0, 0, 1, 1, 0, 1, 0, 0, 0, 0, 0, 0, 0, 0, 0, 0, 2, 0, 0, 0, 0, 0, 0, 0, 2, 2, 0, 0, 0, 2, 0, 0, 0, 0, 0, 0, 0, 0, 0, 0, 0, 0, 0, 0, 0, 0, 0, 2, 2, 0, 0, 0, 0, 0, 0, 0, 0, 0, 0, 0, 0, 0, 0, 0, 0, 0, 0, 0, 0, 0, 0, 0, 1, 1, 0, 0, 1, 0, 0, 1, 1, 0, 0, 0, 1, 0, 0, 0, 2, 2, 0, 2, 2, 0, 0, 0, 0, 0, 0, 0, 0, 0, 0, 0, 0, 0, 0, 0, 0, 1, 1, 1, 1, 1, 1, 1, 1, 1, 1, 1, 1, 1, 1, 1, 1, 1, 1, 1, 1, 1, 1, 1, 1, 1, 1, 1, 1, 0, 0, 0, 0, 0, 0, 0, 0, 0, 0, 0, 0, 0, 0, 0, 0, 0, 0, 0, 0, 0, 0, 0, 0, 0, 0, 0, 0, 0, 0, 0, 0, 0, 0, 0, 0, 0, 0, 0, 0, 0, 0, 0, 0, 0, 2, 2, 2, 2, 2, 2, 2, 2, 0])
_uv = me_cube_003.uv_layers.new(name='UVMap')
_uv.uv.foreach_set('vector', [0.3532, 0.5, 0.1468, 0.5, 0.1468, 0.5, 0.3532, 0.5, 0.3968, 0.04963, 0.6032, 0.04963, 0.6032, 0.2034, 0.3968, 0.2034, 0.125, 0.5161, 0.125, 0.5161, 0.125, 0.5161, 0.125, 0.5161, 0.375, 0.02161, 0.625, 0.02161, 0.625, 0.04592, 0.375, 0.04592, 0.6468, 0.75, 0.8532, 0.75, 0.8532, 0.75, 0.6468, 0.75, 0.3968, 0.25, 0.6032, 0.25, 0.6032, 0.25, 0.3968, 0.25, 0.375, 0.736, 0.3935, 0.7301, 0.6065, 0.7301, 0.625, 0.738, 0.625, 0.7453, 0.6032, 0.75, 0.3968, 0.75, 0.375, 0.7453, 0.625, 0.7301, 0.6065, 0.7301, 0.3935, 0.7301, 0.375, 0.7301, 0.375, 0.7301, 0.625, 0.7301, 0.375, 0.7041, 0.375, 0.7284, 0.375, 0.7284, 0.375, 0.7041, 0.1468, 0.75, 0.3532, 0.75, 0.3532, 0.75, 0.1468, 0.75, 0.125, 0.7008, 0.1468, 0.7004, 0.3532, 0.7004, 0.375, 0.7008, 0.375, 0.7018, 0.3565, 0.7024, 0.148, 0.7028, 0.625, 0.04915, 0.6032, 0.04963, 0.3968, 0.04963, 0.375, 0.04915, 0.3475, 0.04825, 0.625, 0.04843, 0.125, 0.7024, 0.125, 0.7043, 0.125, 0.7282, 0.125, 0.7301, 0.125, 0.7301, 0.125, 0.7282, 0.125, 0.7043, 0.125, 0.7024, 0.3565, 0.7301, 0.1411, 0.7301, 0.1435, 0.7301, 0.3565, 0.7301, 0.375, 0.2039, 0.3968, 0.2034, 0.6032, 0.2034, 0.625, 0.2039, 0.625, 0.2046, 0.3475, 0.2048, 0.3565, 0.7301, 0.1435, 0.7301, 0.1435, 0.7301, 0.3565, 0.7301, 0.375, 0.2071, 0.375, 0.2322, 0.375, 0.2322, 0.375, 0.2071, 0.6468, 0.5466, 0.8532, 0.5466, 0.8532, 0.7004, 0.6468, 0.7004, 0.6032, 0.5, 0.3968, 0.5, 0.3968, 0.5, 0.6032, 0.5, 0.375, 0.5161, 0.3935, 0.5161, 0.6065, 0.5161, 0.625, 0.5161, 0.625, 0.5161, 0.375, 0.5161, 0.8532, 0.5, 0.6468, 0.5, 0.6468, 0.5, 0.8532, 0.5, 0.375, 0.5461, 0.3532, 0.5466, 0.1468, 0.5466, 0.125, 0.5461, 0.148, 0.5442, 0.3565, 0.5446, 0.375, 0.5452, 0.375, 0.0199, 0.375, 0.02161, 0.375, 0.04592, 0.375, 0.04763, 0.375, 0.04763, 0.375, 0.04592, 0.375, 0.02161, 0.375, 0.0199, 0.375, 0.7041, 0.375, 0.7284, 0.375, 0.7284, 0.375, 0.7041, 0.375, 0.504, 0.3968, 0.5, 0.6032, 0.5, 0.625, 0.504, 0.625, 0.5092, 0.6065, 0.5161, 0.3935, 0.5161, 0.375, 0.5111, 0.1477, 0.7258, 0.3565, 0.7301, 0.375, 0.736, 0.375, 0.7453, 0.3532, 0.75, 0.1468, 0.75, 0.125, 0.7453, 0.125, 0.7301, 0.125, 0.7301, 0.125, 0.7301, 0.125, 0.7301, 0.625, 0.5446, 0.6065, 0.5446, 0.3935, 0.5446, 0.375, 0.5446, 0.375, 0.5446, 0.625, 0.5446, 0.625, 0.5461, 0.6032, 0.5466, 0.3968, 0.5466, 0.375, 0.5461, 0.375, 0.5452, 0.3935, 0.5446, 0.6065, 0.5446, 0.625, 0.5454, 0.125, 0.7024, 0.125, 0.7024, 0.125, 0.7024, 0.125, 0.7024, 0.375, 0.2054, 0.375, 0.2071, 0.375, 0.2322, 0.375, 0.2339, 0.375, 0.2339, 0.375, 0.2322, 0.375, 0.2071, 0.375, 0.2054, 0.125, 0.7041, 0.125, 0.7284, 0.125, 0.7282, 0.125, 0.7043, 0.125, 0.5446, 0.125, 0.5446, 0.125, 0.5446, 0.125, 0.5446, 0.1435, 0.5161, 0.3565, 0.5161, 0.3565, 0.5161, 0.1435, 0.5161, 0.125, 0.7284, 0.125, 0.7041, 0.125, 0.7041, 0.125, 0.7284, 0.1435, 0.7024, 0.3565, 0.7024, 0.3565, 0.7024, 0.1435, 0.7024, 0.375, 0.004715, 0.3968, 0.0, 0.6032, 0.0, 0.625, 0.004715, 0.625, 0.01205, 0.3478, 0.01394, 0.625, 0.5161, 0.625, 0.5178, 0.625, 0.5429, 0.625, 0.5446, 0.625, 0.5446, 0.625, 0.5161, 0.375, 0.2071, 0.375, 0.2322, 0.375, 0.2322, 0.375, 0.2071, 0.375, 0.02161, 0.375, 0.04592, 0.375, 0.0457, 0.375, 0.02183, 0.125, 0.5178, 0.125, 0.5429, 0.125, 0.5427, 0.125, 0.518, 0.125, 0.5161, 0.125, 0.5161, 0.125, 0.5161, 0.125, 0.5161, 0.125, 0.5161, 0.125, 0.5446, 0.125, 0.5446, 0.125, 0.5446, 0.125, 0.5446, 0.125, 0.5446, 0.125, 0.7301, 0.125, 0.7301, 0.125, 0.7301, 0.125, 0.7301, 0.125, 0.7301, 0.375, 0.2071, 0.375, 0.2322, 0.375, 0.232, 0.375, 0.2073, 0.125, 0.7024, 0.125, 0.7024, 0.125, 0.7024, 0.125, 0.7024, 0.125, 0.7024, 0.125, 0.5178, 0.1435, 0.5161, 0.3565, 0.5161, 0.375, 0.5178, 0.375, 0.5429, 0.3565, 0.5446, 0.1435, 0.5446, 0.125, 0.5429, 0.375, 0.7024, 0.3935, 0.7024, 0.6065, 0.7024, 0.625, 0.7024, 0.625, 0.7024, 0.375, 0.7024, 0.125, 0.5178, 0.125, 0.5429, 0.125, 0.5429, 0.125, 0.5178, 0.125, 0.5429, 0.125, 0.5178, 0.125, 0.5178, 0.125, 0.5429, 0.125, 0.7041, 0.125, 0.7284, 0.125, 0.7284, 0.125, 0.7041, 0.3565, 0.5446, 0.1435, 0.5446, 0.1435, 0.5446, 0.3565, 0.5446, 0.375, 0.5178, 0.375, 0.5429, 0.375, 0.5429, 0.375, 0.5178, 0.1413, 0.7024, 0.3565, 0.7024, 0.3565, 0.7024, 0.1435, 0.7024, 0.625, 0.5446, 0.375, 0.5446, 0.375, 0.5446, 0.625, 0.5446, 0.625, 0.7024, 0.375, 0.7024, 0.375, 0.7024, 0.625, 0.7024, 0.375, 0.5178, 0.375, 0.5429, 0.375, 0.5429, 0.375, 0.5178, 0.875, 0.5461, 0.8532, 0.5466, 0.6468, 0.5466, 0.625, 0.5461, 0.625, 0.5454, 0.875, 0.5454, 0.625, 0.7008, 0.6468, 0.7004, 0.8532, 0.7004, 0.875, 0.7008, 0.875, 0.7016, 0.625, 0.7016, 0.625, 0.504, 0.6468, 0.5, 0.8532, 0.5, 0.875, 0.504, 0.875, 0.5092, 0.625, 0.5092, 0.125, 0.504, 0.1468, 0.5, 0.3532, 0.5, 0.375, 0.504, 0.375, 0.5111, 0.3565, 0.5161, 0.1497, 0.5198, 0.625, 0.7024, 0.625, 0.7041, 0.625, 0.7284, 0.625, 0.7301, 0.625, 0.7301, 0.625, 0.7024, 0.375, 0.7024, 0.625, 0.7024, 0.625, 0.7301, 0.375, 0.7301, 0.375, 0.5161, 0.625, 0.5161, 0.625, 0.5446, 0.375, 0.5446, 0.625, 0.5161, 0.625, 0.5446, 0.625, 0.5446, 0.625, 0.5161, 0.375, 0.7024, 0.375, 0.7301, 0.375, 0.7301, 0.375, 0.7024, 0.375, 0.7024, 0.625, 0.7024, 0.625, 0.7024, 0.375, 0.7024, 0.375, 0.7301, 0.625, 0.7301, 0.625, 0.7301, 0.375, 0.7301, 0.375, 0.7301, 0.375, 0.7024, 0.375, 0.7024, 0.375, 0.7301, 0.625, 0.7301, 0.625, 0.7024, 0.625, 0.7024, 0.625, 0.7301, 0.625, 0.7301, 0.375, 0.7301, 0.375, 0.7301, 0.625, 0.7301, 0.375, 0.7024, 0.625, 0.7024, 0.625, 0.7024, 0.375, 0.7024, 0.375, 0.5446, 0.375, 0.5161, 0.375, 0.5161, 0.375, 0.5446, 0.625, 0.5161, 0.625, 0.5446, 0.625, 0.5446, 0.625, 0.5161, 0.375, 0.7301, 0.375, 0.7024, 0.375, 0.7024, 0.375, 0.7301, 0.625, 0.7024, 0.625, 0.7301, 0.625, 0.7301, 0.625, 0.7024, 0.375, 0.5161, 0.625, 0.5161, 0.625, 0.5161, 0.375, 0.5161, 0.625, 0.5446, 0.375, 0.5446, 0.375, 0.5446, 0.625, 0.5446, 0.625, 0.5446, 0.625, 0.5161, 0.625, 0.5161, 0.625, 0.5446, 0.375, 0.5446, 0.375, 0.5161, 0.375, 0.5161, 0.375, 0.5446, 0.375, 0.5446, 0.625, 0.5446, 0.625, 0.5446, 0.375, 0.5446, 0.375, 0.5161, 0.625, 0.5161, 0.625, 0.5161, 0.375, 0.5161, 0.375, 0.5161, 0.375, 0.5446, 0.375, 0.5446, 0.375, 0.5161, 0.625, 0.7024, 0.625, 0.7301, 0.625, 0.7301, 0.625, 0.7024, 0.625, 0.5161, 0.375, 0.5161, 0.375, 0.5161, 0.625, 0.5161, 0.625, 0.7301, 0.375, 0.7301, 0.375, 0.7301, 0.625, 0.7301, 0.625, 0.5178, 0.875, 0.5178, 0.875, 0.5429, 0.625, 0.5429, 0.3968, 0.5466, 0.6032, 0.5466, 0.6032, 0.7004, 0.3968, 0.7004, 0.1468, 0.5466, 0.3532, 0.5466, 0.3532, 0.7004, 0.1468, 0.7004, 0.375, 0.7008, 0.3968, 0.7004, 0.6032, 0.7004, 0.625, 0.7008, 0.625, 0.7016, 0.6065, 0.7024, 0.3935, 0.7024, 0.375, 0.7018, 0.375, 0.2071, 0.625, 0.2071, 0.625, 0.2322, 0.375, 0.2322, 0.3968, 0.7718, 0.6032, 0.7718, 0.6032, 0.9782, 0.3968, 0.9782, 0.3565, 0.5446, 0.1413, 0.5446, 0.1435, 0.5446, 0.3565, 0.5446, 0.375, 0.5446, 0.375, 0.5429, 0.375, 0.5178, 0.375, 0.5161, 0.375, 0.5161, 0.375, 0.5446, 0.3968, 0.2718, 0.6032, 0.2718, 0.6032, 0.4782, 0.3968, 0.4782, 0.6032, 0.0, 0.3968, 0.0, 0.3968, 0.0, 0.6032, 0.0, 0.625, 0.7041, 0.875, 0.7041, 0.875, 0.7284, 0.625, 0.7284, 0.375, 0.7301, 0.375, 0.7284, 0.375, 0.7041, 0.375, 0.7024, 0.375, 0.7024, 0.375, 0.7301, 0.3457, 0.24, 0.625, 0.2408, 0.625, 0.246, 0.6032, 0.25, 0.3968, 0.25, 0.375, 0.246, 0.3968, 0.75, 0.6032, 0.75, 0.6032, 0.75, 0.3968, 0.75, 0.1424, 0.5161, 0.3565, 0.5161, 0.3565, 0.5161, 0.1435, 0.5161, 0.125, 0.5161, 0.125, 0.518, 0.125, 0.5427, 0.125, 0.5446, 0.125, 0.5446, 0.125, 0.5427, 0.125, 0.518, 0.125, 0.5161, 0.375, 0.02161, 0.375, 0.04592, 0.375, 0.04592, 0.375, 0.02161, 0.125, 0.5161, 0.125, 0.5161, 0.125, 0.5161, 0.125, 0.5161, 0.125, 0.7301, 0.125, 0.7301, 0.125, 0.7301, 0.125, 0.7301, 0.125, 0.7041, 0.1435, 0.7024, 0.3565, 0.7024, 0.375, 0.7041, 0.375, 0.7284, 0.3565, 0.7301, 0.1435, 0.7301, 0.125, 0.7284, 0.125, 0.5446, 0.125, 0.5446, 0.125, 0.5446, 0.125, 0.5446, 0.125, 0.7024, 0.125, 0.7024, 0.125, 0.7024, 0.125, 0.7024, 0.1468, 0.75, 0.125, 0.75, 0.125, 0.7453, 0.6032, 0.0, 0.625, 0.0, 0.625, 0.004715, 0.3968, 0.25, 0.375, 0.25, 0.375, 0.246, 0.8532, 0.5, 0.875, 0.5, 0.875, 0.504, 0.3968, 0.75, 0.375, 0.75, 0.375, 0.7453, 0.6468, 0.75, 0.625, 0.75, 0.625, 0.7453, 0.3532, 0.5, 0.375, 0.5, 0.375, 0.504, 0.6032, 0.5, 0.625, 0.5, 0.625, 0.504, 0.8532, 0.7004, 0.875, 0.7004, 0.875, 0.7008, 0.3532, 0.7004, 0.375, 0.7004, 0.375, 0.7008, 0.3968, 0.04963, 0.375, 0.04963, 0.375, 0.04915, 0.6032, 0.7004, 0.625, 0.7004, 0.625, 0.7008, 0.6032, 0.2034, 0.625, 0.2034, 0.625, 0.2039, 0.6468, 0.5466, 0.625, 0.5466, 0.625, 0.5461, 0.3968, 0.5466, 0.375, 0.5466, 0.375, 0.5461, 0.1468, 0.5466, 0.125, 0.5466, 0.125, 0.5461, 0.3968, 0.0, 0.375, 0.0, 0.3968, 0.0, 0.6032, 0.0, 0.6032, 0.0, 0.625, 0.0, 0.6032, 0.75, 0.625, 0.75, 0.6032, 0.75, 0.3968, 0.75, 0.3968, 0.75, 0.375, 0.75, 0.6032, 0.25, 0.625, 0.25, 0.6032, 0.25, 0.3968, 0.25, 0.3968, 0.25, 0.375, 0.25, 0.3532, 0.5, 0.3532, 0.5, 0.375, 0.5, 0.6468, 0.5, 0.625, 0.5, 0.6468, 0.5, 0.1468, 0.5466, 0.1468, 0.7004, 0.125, 0.7004, 0.125, 0.5466, 0.6468, 0.5466, 0.6468, 0.7004, 0.6032, 0.7004, 0.6032, 0.5466, 0.8532, 0.7004, 0.8532, 0.5466, 0.875, 0.5466, 0.875, 0.7004, 0.3532, 0.7004, 0.3532, 0.5466, 0.3968, 0.5466, 0.3968, 0.7004, 0.3968, 0.9782, 0.6032, 0.9782, 0.6032, 1.0, 0.3968, 1.0, 0.6032, 0.7718, 0.3968, 0.7718, 0.3968, 0.75, 0.6032, 0.75, 0.1468, 0.75, 0.3532, 0.75, 0.3532, 0.75, 0.1468, 0.75, 0.6468, 0.75, 0.8532, 0.75, 0.8532, 0.75, 0.6468, 0.75, 0.1468, 0.75, 0.1468, 0.75, 0.125, 0.75, 0.125, 0.75, 0.8532, 0.75, 0.8532, 0.75, 0.875, 0.75, 0.875, 0.75, 0.3968, 0.75, 0.3968, 0.75, 0.3532, 0.75, 0.3532, 0.75, 0.6032, 0.75, 0.6032, 0.75, 0.6468, 0.75, 0.6468, 0.75, 0.6032, 0.2718, 0.3968, 0.2718, 0.3968, 0.25, 0.6032, 0.25, 0.3532, 0.5, 0.1468, 0.5, 0.1468, 0.5, 0.3532, 0.5, 0.8532, 0.5, 0.6468, 0.5, 0.6468, 0.5, 0.8532, 0.5, 0.6032, 0.5, 0.3968, 0.5, 0.3968, 0.4782, 0.6032, 0.4782, 0.3532, 0.5, 0.3532, 0.5, 0.3968, 0.5, 0.3968, 0.5, 0.6468, 0.5, 0.6468, 0.5, 0.6032, 0.5, 0.6032, 0.5, 0.3968, 0.25, 0.3968, 0.25, 0.375, 0.25, 0.375, 0.25, 0.6032, 0.25, 0.6032, 0.25, 0.625, 0.25, 0.625, 0.25, 0.625, 0.738, 0.875, 0.738, 0.875, 0.7453, 0.8532, 0.75, 0.6468, 0.75, 0.625, 0.7453, 0.3565, 0.7301, 0.375, 0.7301, 0.375, 0.7301, 0.3935, 0.7301, 0.375, 0.736, 0.625, 0.7284, 0.6411, 0.7309, 0.6065, 0.7301, 0.625, 0.7301, 0.3565, 0.5446, 0.375, 0.5446, 0.375, 0.5446, 0.3935, 0.5446, 0.375, 0.5452, 0.625, 0.5429, 0.6413, 0.5454, 0.6065, 0.5446, 0.625, 0.5446, 0.375, 0.5178, 0.375, 0.5161, 0.375, 0.5111, 0.3935, 0.5161, 0.375, 0.5161, 0.625, 0.5092, 0.629, 0.5184, 0.625, 0.5161, 0.6065, 0.5161, 0.375, 0.04592, 0.375, 0.04763, 0.375, 0.04763, 0.125, 0.7301, 0.125, 0.7301, 0.125, 0.7301, 0.375, 0.2322, 0.375, 0.2339, 0.375, 0.2339, 0.125, 0.5446, 0.125, 0.5446, 0.125, 0.5446, 0.625, 0.7016, 0.6299, 0.7027, 0.625, 0.7024, 0.6065, 0.7024, 0.375, 0.7041, 0.375, 0.7024, 0.375, 0.7018, 0.3935, 0.7024, 0.375, 0.7024, 0.875, 0.738, 0.625, 0.738, 0.625, 0.7284, 0.875, 0.7284, 0.625, 0.02161, 0.375, 0.02161, 0.3478, 0.01394, 0.625, 0.01205, 0.875, 0.7041, 0.625, 0.7041, 0.625, 0.7016, 0.875, 0.7016, 0.625, 0.04843, 0.3475, 0.04825, 0.375, 0.04592, 0.625, 0.04592, 0.875, 0.5454, 0.625, 0.5454, 0.625, 0.5429, 0.875, 0.5429, 0.625, 0.2071, 0.375, 0.2071, 0.3475, 0.2048, 0.625, 0.2046, 0.875, 0.5178, 0.625, 0.5178, 0.625, 0.5092, 0.875, 0.5092, 0.625, 0.2408, 0.3457, 0.24, 0.375, 0.2322, 0.625, 0.2322, 0.3565, 0.7301, 0.3565, 0.7301, 0.375, 0.7284, 0.375, 0.7284, 0.3565, 0.7024, 0.3565, 0.7024, 0.375, 0.7041, 0.375, 0.7041, 0.375, 0.5178, 0.375, 0.5178, 0.3565, 0.5161, 0.3565, 0.5161, 0.3565, 0.5446, 0.3565, 0.5446, 0.375, 0.5429, 0.375, 0.5429, 0.125, 0.7024, 0.125, 0.7024, 0.125, 0.7024, 0.125, 0.7024, 0.125, 0.7301, 0.125, 0.7301, 0.125, 0.7301, 0.125, 0.7301, 0.125, 0.7041, 0.125, 0.7041, 0.125, 0.7024, 0.125, 0.7024, 0.125, 0.5161, 0.125, 0.5161, 0.125, 0.5161, 0.125, 0.5161, 0.125, 0.5446, 0.125, 0.5446, 0.125, 0.5446, 0.125, 0.5446, 0.125, 0.5446, 0.125, 0.5446, 0.125, 0.5429, 0.125, 0.5429, 0.125, 0.5161, 0.125, 0.5161, 0.125, 0.5178, 0.125, 0.5178, 0.125, 0.7301, 0.125, 0.7301, 0.125, 0.7284, 0.125, 0.7284, 0.125, 0.7024, 0.125, 0.7024, 0.125, 0.7024, 0.125, 0.7024, 0.125, 0.7301, 0.125, 0.7301, 0.125, 0.7301, 0.125, 0.7301, 0.375, 0.2322, 0.375, 0.2322, 0.375, 0.2339, 0.375, 0.2339, 0.125, 0.5446, 0.125, 0.5446, 0.125, 0.5446, 0.125, 0.5446, 0.125, 0.7284, 0.125, 0.7284, 0.1435, 0.7301, 0.1435, 0.7301, 0.375, 0.7284, 0.375, 0.7284, 0.3565, 0.7301, 0.3565, 0.7301, 0.3565, 0.5446, 0.3565, 0.5446, 0.375, 0.5429, 0.375, 0.5429, 0.3565, 0.5161, 0.3565, 0.5161, 0.375, 0.5178, 0.375, 0.5178, 0.1435, 0.5161, 0.1435, 0.5161, 0.125, 0.5178, 0.125, 0.5178, 0.1435, 0.5446, 0.1435, 0.5446, 0.125, 0.5429, 0.125, 0.5429, 0.3565, 0.7024, 0.3565, 0.7024, 0.375, 0.7041, 0.375, 0.7041, 0.1435, 0.7024, 0.1435, 0.7024, 0.125, 0.7041, 0.125, 0.7041, 0.125, 0.7024, 0.125, 0.7024, 0.125, 0.7024, 0.125, 0.7024, 0.125, 0.7301, 0.125, 0.7301, 0.125, 0.7301, 0.125, 0.7301, 0.125, 0.7282, 0.125, 0.7284, 0.125, 0.7301, 0.125, 0.7301, 0.375, 0.2071, 0.375, 0.2073, 0.375, 0.2054, 0.375, 0.2054, 0.125, 0.5427, 0.125, 0.5429, 0.125, 0.5446, 0.125, 0.5446, 0.125, 0.5161, 0.125, 0.5161, 0.125, 0.5178, 0.125, 0.518, 0.125, 0.7041, 0.125, 0.7043, 0.125, 0.7024, 0.125, 0.7024, 0.125, 0.5161, 0.125, 0.5161, 0.125, 0.5161, 0.125, 0.5161, 0.375, 0.02161, 0.375, 0.04592, 0.375, 0.04592, 0.375, 0.02161])
me_cube_003.materials.append(mat_metaldark)
me_cube_003.materials.append(mat_wooddark)
me_cube_003.materials.append(mat_stonedark)
me_cube_003.use_remesh_preserve_volume = False
me_cube_003.use_remesh_preserve_attributes = False
me_cube_003.use_mirror_vertex_groups = False
me_cube_003.update()
me_plane = bpy.data.meshes.new('Plane')
me_plane.from_pydata([(-1.114, -1.0, 0.0), (1.062, -1.0, 0.0), (-1.114, 1.0, 0.0), (1.062, 1.0, 0.0), (-1.241, -1.238, -0.3803), (1.222, -1.238, -0.3803), (-1.241, 1.229, -0.3803), (1.222, 1.229, -0.3803)], [], [(0, 1, 3, 2), (2, 3, 7, 6), (1, 0, 4, 5), (0, 2, 6, 4), (1, 5, 7, 3)])
_uv = me_plane.uv_layers.new(name='UVMap')
_uv.uv.foreach_set('vector', [0.0, 0.0, 1.0, 0.0, 1.0, 1.0, 0.0, 1.0, 0.0, 1.0, 1.0, 1.0, 1.0, 1.0, 0.0, 1.0, 1.0, 0.0, 0.0, 0.0, 0.0, 0.0, 1.0, 0.0, 0.0, 0.0, 0.0, 1.0, 0.0, 1.0, 0.0, 0.0, 1.0, 0.0, 1.0, 0.0, 1.0, 1.0, 1.0, 1.0])
me_plane.materials.append(mat_stone_001)
me_plane.use_remesh_preserve_volume = False
me_plane.use_remesh_preserve_attributes = False
me_plane.use_mirror_vertex_groups = False
me_plane.update()

# ---- objects
ob_track = bpy.data.objects.new('Track', me_cube)
ob_cube = bpy.data.objects.new('Cube', me_cube_003)
ob_plane = bpy.data.objects.new('Plane', me_plane)

# ---- transforms, parenting, visibility, modifiers, constraints
ob_track.location = (0.0, 0.0, 0.0)
ob_track.lineart.crease_threshold = 0.0
ob_cube.location = (-0.2546, 0.0, 0.0)
ob_cube.lineart.crease_threshold = 0.0
ob_plane.location = (0.0, 0.0, 0.0)
ob_plane.scale = (3.093, 1.561, 1.0)
ob_plane.lineart.crease_threshold = 0.0

# ---- collection membership
col_collection.objects.link(ob_track)
col_collection.objects.link(ob_cube)
col_collection.objects.link(ob_plane)

# ---- scene / render settings (as saved in the file)
scene.frame_start = 1; scene.frame_end = 250; scene.frame_set(1)
scene.render.engine = 'BLENDER_EEVEE_NEXT'
scene.cycles.use_denoising = False
scene.cycles.samples = 128
scene.cycles.sampling_pattern = 'TABULATED_SOBOL'
scene.cycles.use_adaptive_sampling = False
scene.cycles.use_light_tree = False
scene.view_settings.view_transform = 'Filmic'
bpy.context.view_layer.update()

# ---- added for rendering (the .blend has no active camera and no usable light): camera, sun
cam_auto = bpy.data.cameras.new('AutoCamera')
cam_auto.lens = 50.0
cam_auto.sensor_width = 36.0
cam_auto.clip_end = 1000.0
ob_auto_camera = bpy.data.objects.new('AutoCamera', cam_auto)
scene.collection.objects.link(ob_auto_camera)
ob_auto_camera.location = (8.09346, -9.75526, 7.14921)
ob_auto_camera.rotation_euler = (1.09748, -7.21219e-08, 0.694738)
scene.camera = ob_auto_camera
light_auto_sun = bpy.data.lights.new('AutoSun', 'SUN')
light_auto_sun.energy = 3.0
light_auto_sun.angle = 0.0523599
ob_auto_sun = bpy.data.objects.new('AutoSun', light_auto_sun)
scene.collection.objects.link(ob_auto_sun)
ob_auto_sun.rotation_euler = (0.872665, 0.174533, 0.523599)
bpy.context.view_layer.update()

